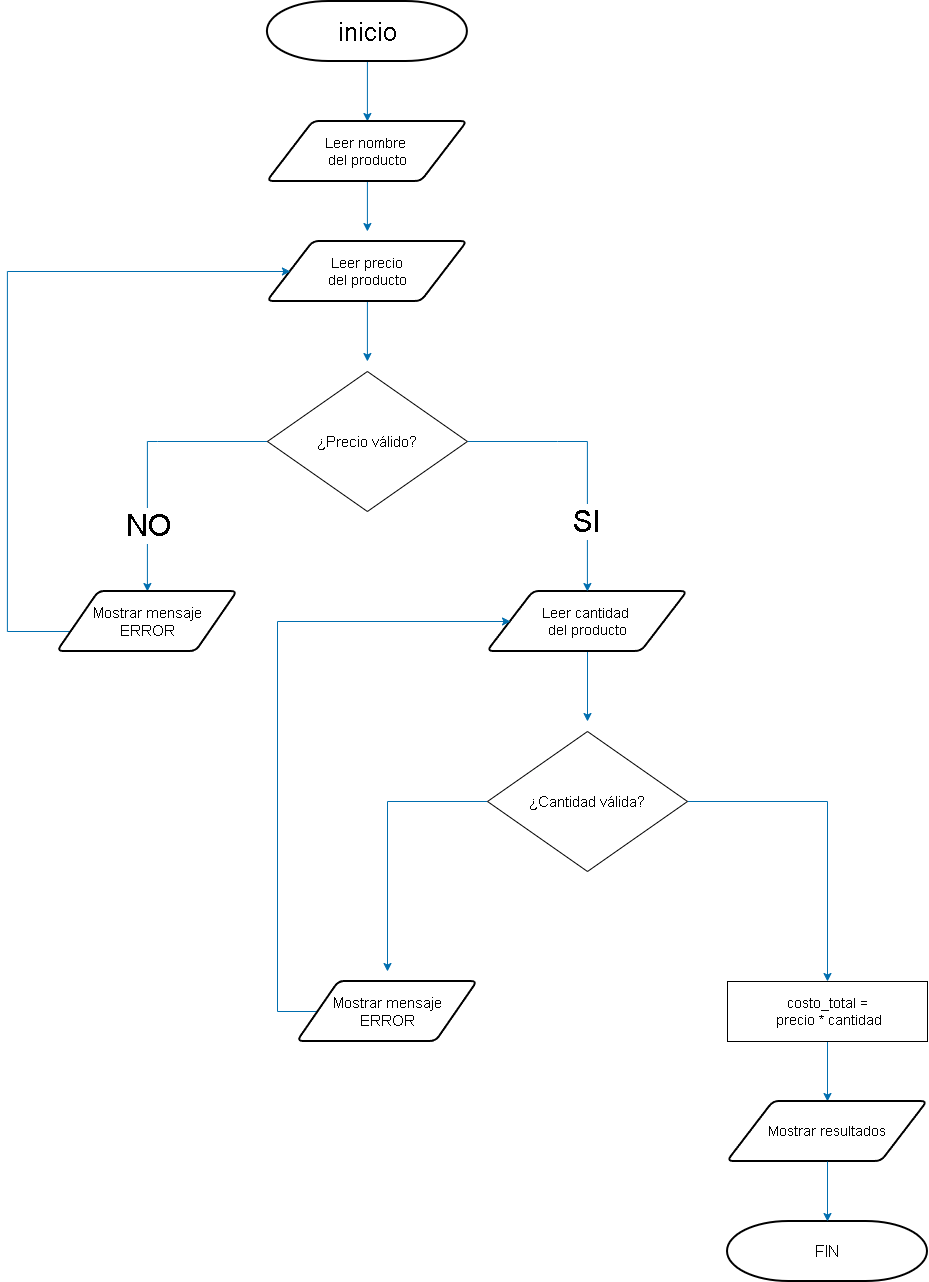

The diagram above was exported from draw.io. Its source (the exported page's mxGraphModel, read from the mxfile embedded in the PNG):
<mxGraphModel dx="2949" dy="1544" grid="1" gridSize="10" guides="1" tooltips="1" connect="1" arrows="1" fold="1" page="1" pageScale="1" pageWidth="827" pageHeight="1169" math="0" shadow="0">
  <root>
    <mxCell id="0" />
    <mxCell id="1" parent="0" />
    <mxCell id="eSpeL2VuhEcLB3pesekK-10" edge="1" parent="1" source="eSpeL2VuhEcLB3pesekK-1" style="edgeStyle=orthogonalEdgeStyle;rounded=0;orthogonalLoop=1;jettySize=auto;html=1;curved=0;startSize=6;fillColor=#1ba1e2;strokeColor=#006EAF;">
      <mxGeometry relative="1" as="geometry">
        <mxPoint x="859.9100000000001" y="150" as="targetPoint" />
      </mxGeometry>
    </mxCell>
    <mxCell id="eSpeL2VuhEcLB3pesekK-1" parent="1" style="strokeWidth=2;html=1;shape=mxgraph.flowchart.terminator;whiteSpace=wrap;" value="&lt;font style=&quot;font-size: 26px;&quot;&gt;inicio&lt;/font&gt;" vertex="1">
      <mxGeometry height="60" width="200" x="759.9100000000001" y="30" as="geometry" />
    </mxCell>
    <mxCell id="eSpeL2VuhEcLB3pesekK-12" edge="1" parent="1" source="eSpeL2VuhEcLB3pesekK-11" style="edgeStyle=orthogonalEdgeStyle;rounded=0;orthogonalLoop=1;jettySize=auto;html=1;fillColor=#1ba1e2;strokeColor=#006EAF;">
      <mxGeometry relative="1" as="geometry">
        <mxPoint x="859.9100000000001" y="260" as="targetPoint" />
      </mxGeometry>
    </mxCell>
    <mxCell id="eSpeL2VuhEcLB3pesekK-11" parent="1" style="shape=parallelogram;html=1;strokeWidth=2;perimeter=parallelogramPerimeter;whiteSpace=wrap;rounded=1;arcSize=12;size=0.23;" value="&lt;font style=&quot;font-size: 14px;&quot;&gt;Leer nombre&amp;nbsp;&lt;/font&gt;&lt;div&gt;&lt;font style=&quot;font-size: 14px;&quot;&gt;del producto&lt;/font&gt;&lt;/div&gt;" vertex="1">
      <mxGeometry height="60" width="200" x="759.9100000000001" y="150" as="geometry" />
    </mxCell>
    <mxCell id="eSpeL2VuhEcLB3pesekK-15" edge="1" parent="1" source="eSpeL2VuhEcLB3pesekK-13" style="edgeStyle=orthogonalEdgeStyle;rounded=0;orthogonalLoop=1;jettySize=auto;html=1;fillColor=#1ba1e2;strokeColor=#006EAF;">
      <mxGeometry relative="1" as="geometry">
        <mxPoint x="859.9100000000001" y="390" as="targetPoint" />
      </mxGeometry>
    </mxCell>
    <mxCell id="eSpeL2VuhEcLB3pesekK-13" parent="1" style="shape=parallelogram;html=1;strokeWidth=2;perimeter=parallelogramPerimeter;whiteSpace=wrap;rounded=1;arcSize=12;size=0.23;" value="&lt;font style=&quot;font-size: 14px;&quot;&gt;Leer precio&lt;/font&gt;&lt;div&gt;&lt;font style=&quot;font-size: 14px;&quot;&gt;del producto&lt;/font&gt;&lt;/div&gt;" vertex="1">
      <mxGeometry height="60" width="200" x="759.9100000000001" y="270" as="geometry" />
    </mxCell>
    <mxCell id="rBCIB92fIRYwgmv4qiAo-19" edge="1" parent="1" source="eSpeL2VuhEcLB3pesekK-17" style="edgeStyle=orthogonalEdgeStyle;rounded=0;orthogonalLoop=1;jettySize=auto;html=1;fillColor=#1ba1e2;strokeColor=#006EAF;">
      <mxGeometry relative="1" as="geometry">
        <mxPoint x="1080" y="750" as="targetPoint" />
      </mxGeometry>
    </mxCell>
    <mxCell id="eSpeL2VuhEcLB3pesekK-17" parent="1" style="shape=parallelogram;html=1;strokeWidth=2;perimeter=parallelogramPerimeter;whiteSpace=wrap;rounded=1;arcSize=12;size=0.23;" value="&lt;font style=&quot;font-size: 14px;&quot;&gt;Leer cantidad&amp;nbsp;&lt;/font&gt;&lt;div&gt;&lt;font style=&quot;font-size: 14px;&quot;&gt;del producto&lt;/font&gt;&lt;/div&gt;" vertex="1">
      <mxGeometry height="60" width="200" x="980" y="620" as="geometry" />
    </mxCell>
    <mxCell id="rBCIB92fIRYwgmv4qiAo-28" edge="1" parent="1" source="eSpeL2VuhEcLB3pesekK-20" style="edgeStyle=orthogonalEdgeStyle;rounded=0;orthogonalLoop=1;jettySize=auto;html=1;fillColor=#1ba1e2;strokeColor=#006EAF;">
      <mxGeometry relative="1" as="geometry">
        <mxPoint x="1320" y="1130" as="targetPoint" />
      </mxGeometry>
    </mxCell>
    <mxCell id="eSpeL2VuhEcLB3pesekK-20" parent="1" style="rounded=0;whiteSpace=wrap;html=1;" value="&lt;font style=&quot;font-size: 14px;&quot;&gt;costo_total =&lt;/font&gt;&lt;div&gt;&lt;font style=&quot;font-size: 14px;&quot;&gt;&amp;nbsp;precio * cantidad&lt;/font&gt;&lt;/div&gt;" vertex="1">
      <mxGeometry height="60" width="200" x="1220" y="1010" as="geometry" />
    </mxCell>
    <mxCell id="eSpeL2VuhEcLB3pesekK-24" parent="1" style="shape=parallelogram;html=1;strokeWidth=2;perimeter=parallelogramPerimeter;whiteSpace=wrap;rounded=1;arcSize=12;size=0.23;" value="&lt;font style=&quot;font-size: 14px;&quot;&gt;Mostrar resultados&lt;/font&gt;" vertex="1">
      <mxGeometry height="60" width="200" x="1220" y="1130" as="geometry" />
    </mxCell>
    <mxCell id="eSpeL2VuhEcLB3pesekK-27" parent="1" style="strokeWidth=2;html=1;shape=mxgraph.flowchart.terminator;whiteSpace=wrap;" value="&lt;font style=&quot;font-size: 16px;&quot;&gt;FIN&lt;/font&gt;" vertex="1">
      <mxGeometry height="60" width="200" x="1220" y="1250" as="geometry" />
    </mxCell>
    <mxCell id="rBCIB92fIRYwgmv4qiAo-2" edge="1" parent="1" source="rBCIB92fIRYwgmv4qiAo-1" style="edgeStyle=orthogonalEdgeStyle;rounded=0;orthogonalLoop=1;jettySize=auto;html=1;fillColor=#1ba1e2;strokeColor=#006EAF;">
      <mxGeometry relative="1" as="geometry">
        <Array as="points">
          <mxPoint x="1049.91" y="470" />
          <mxPoint x="1049.91" y="470" />
        </Array>
        <mxPoint x="1079.91" y="620" as="targetPoint" />
      </mxGeometry>
    </mxCell>
    <mxCell id="rBCIB92fIRYwgmv4qiAo-15" connectable="0" parent="rBCIB92fIRYwgmv4qiAo-2" style="edgeLabel;html=1;align=center;verticalAlign=middle;resizable=0;points=[];" value="&lt;font style=&quot;font-size: 30px;&quot;&gt;SI&lt;/font&gt;" vertex="1">
      <mxGeometry relative="1" x="0.4694" y="-1" as="geometry">
        <mxPoint y="1" as="offset" />
      </mxGeometry>
    </mxCell>
    <mxCell id="rBCIB92fIRYwgmv4qiAo-3" edge="1" parent="1" source="rBCIB92fIRYwgmv4qiAo-1" style="edgeStyle=orthogonalEdgeStyle;rounded=0;orthogonalLoop=1;jettySize=auto;html=1;fillColor=#1ba1e2;strokeColor=#006EAF;">
      <mxGeometry relative="1" as="geometry">
        <Array as="points">
          <mxPoint x="649.9100000000001" y="470" />
          <mxPoint x="649.9100000000001" y="470" />
        </Array>
        <mxPoint x="639.9100000000001" y="620" as="targetPoint" />
      </mxGeometry>
    </mxCell>
    <mxCell id="rBCIB92fIRYwgmv4qiAo-14" connectable="0" parent="rBCIB92fIRYwgmv4qiAo-3" style="edgeLabel;html=1;align=center;verticalAlign=middle;resizable=0;points=[];" value="&lt;span style=&quot;font-size: 30px;&quot;&gt;NO&lt;/span&gt;" vertex="1">
      <mxGeometry relative="1" x="0.5006" y="1" as="geometry">
        <mxPoint y="1" as="offset" />
      </mxGeometry>
    </mxCell>
    <mxCell id="rBCIB92fIRYwgmv4qiAo-1" parent="1" style="rhombus;whiteSpace=wrap;html=1;" value="&lt;font style=&quot;font-size: 15px;&quot;&gt;¿Precio válido?&lt;/font&gt;" vertex="1">
      <mxGeometry height="140" width="200" x="759.9100000000001" y="400" as="geometry" />
    </mxCell>
    <mxCell id="rBCIB92fIRYwgmv4qiAo-16" edge="1" parent="1" source="rBCIB92fIRYwgmv4qiAo-12" style="rounded=0;orthogonalLoop=1;jettySize=auto;html=1;edgeStyle=orthogonalEdgeStyle;entryX=0;entryY=0.5;entryDx=0;entryDy=0;fillColor=#1ba1e2;strokeColor=#006EAF;" target="eSpeL2VuhEcLB3pesekK-13">
      <mxGeometry relative="1" as="geometry">
        <Array as="points">
          <mxPoint x="499.91" y="660" />
          <mxPoint x="499.91" y="300" />
        </Array>
        <mxPoint x="499.91" y="300" as="targetPoint" />
      </mxGeometry>
    </mxCell>
    <mxCell id="rBCIB92fIRYwgmv4qiAo-12" parent="1" style="shape=parallelogram;html=1;strokeWidth=2;perimeter=parallelogramPerimeter;whiteSpace=wrap;rounded=1;arcSize=12;size=0.23;" value="&lt;span style=&quot;font-size: 15px;&quot;&gt;Mostrar mensaje&lt;br&gt;ERROR&lt;/span&gt;" vertex="1">
      <mxGeometry height="60" width="180" x="550.0000000000001" y="620" as="geometry" />
    </mxCell>
    <mxCell id="rBCIB92fIRYwgmv4qiAo-24" edge="1" parent="1" source="rBCIB92fIRYwgmv4qiAo-23" style="edgeStyle=orthogonalEdgeStyle;rounded=0;orthogonalLoop=1;jettySize=auto;html=1;fillColor=#1ba1e2;strokeColor=#006EAF;">
      <mxGeometry relative="1" as="geometry">
        <mxPoint x="880" y="1000" as="targetPoint" />
      </mxGeometry>
    </mxCell>
    <mxCell id="rBCIB92fIRYwgmv4qiAo-27" edge="1" parent="1" source="rBCIB92fIRYwgmv4qiAo-23" style="edgeStyle=orthogonalEdgeStyle;rounded=0;orthogonalLoop=1;jettySize=auto;html=1;fillColor=#1ba1e2;strokeColor=#006EAF;">
      <mxGeometry relative="1" as="geometry">
        <mxPoint x="1320" y="1010" as="targetPoint" />
      </mxGeometry>
    </mxCell>
    <mxCell id="rBCIB92fIRYwgmv4qiAo-23" parent="1" style="rhombus;whiteSpace=wrap;html=1;" value="&lt;font style=&quot;font-size: 15px;&quot;&gt;¿Cantidad válida?&lt;/font&gt;" vertex="1">
      <mxGeometry height="140" width="200" x="980" y="760" as="geometry" />
    </mxCell>
    <mxCell id="rBCIB92fIRYwgmv4qiAo-26" edge="1" parent="1" source="rBCIB92fIRYwgmv4qiAo-25" style="edgeStyle=orthogonalEdgeStyle;rounded=0;orthogonalLoop=1;jettySize=auto;html=1;fillColor=#1ba1e2;strokeColor=#006EAF;" target="eSpeL2VuhEcLB3pesekK-17">
      <mxGeometry relative="1" as="geometry">
        <Array as="points">
          <mxPoint x="770" y="1040" />
          <mxPoint x="770" y="650" />
        </Array>
        <mxPoint x="770" y="640" as="targetPoint" />
      </mxGeometry>
    </mxCell>
    <mxCell id="rBCIB92fIRYwgmv4qiAo-25" parent="1" style="shape=parallelogram;html=1;strokeWidth=2;perimeter=parallelogramPerimeter;whiteSpace=wrap;rounded=1;arcSize=12;size=0.23;" value="&lt;span style=&quot;font-size: 15px;&quot;&gt;Mostrar mensaje&lt;br&gt;ERROR&lt;/span&gt;" vertex="1">
      <mxGeometry height="60" width="180" x="790" y="1010" as="geometry" />
    </mxCell>
    <mxCell id="rBCIB92fIRYwgmv4qiAo-29" edge="1" parent="1" source="eSpeL2VuhEcLB3pesekK-24" style="edgeStyle=orthogonalEdgeStyle;rounded=0;orthogonalLoop=1;jettySize=auto;html=1;entryX=0.5;entryY=0;entryDx=0;entryDy=0;entryPerimeter=0;fillColor=#1ba1e2;strokeColor=#006EAF;" target="eSpeL2VuhEcLB3pesekK-27">
      <mxGeometry relative="1" as="geometry" />
    </mxCell>
  </root>
</mxGraphModel>